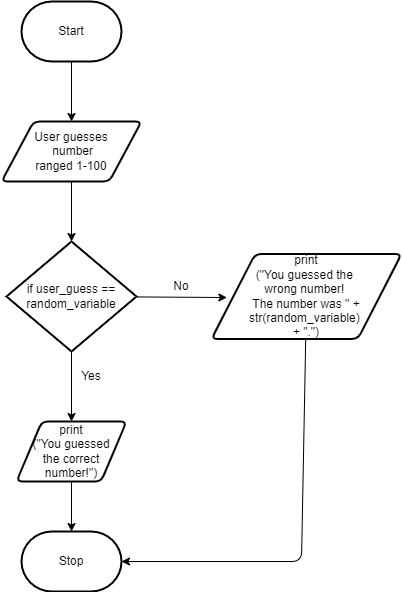

The diagram above was exported from draw.io. Its source (the exported page's mxGraphModel, read from the mxfile embedded in the PNG):
<mxGraphModel dx="696" dy="357" grid="1" gridSize="10" guides="1" tooltips="1" connect="1" arrows="1" fold="1" page="1" pageScale="1" pageWidth="827" pageHeight="1169" math="0" shadow="0">
  <root>
    <mxCell id="0" />
    <mxCell id="1" parent="0" />
    <mxCell id="7" style="edgeStyle=none;html=1;entryX=0.5;entryY=0;entryDx=0;entryDy=0;" edge="1" parent="1" source="2" target="3">
      <mxGeometry relative="1" as="geometry" />
    </mxCell>
    <mxCell id="2" value="Start" style="strokeWidth=2;html=1;shape=mxgraph.flowchart.terminator;whiteSpace=wrap;" vertex="1" parent="1">
      <mxGeometry x="90" y="30" width="100" height="60" as="geometry" />
    </mxCell>
    <mxCell id="8" style="edgeStyle=none;html=1;entryX=0.5;entryY=0;entryDx=0;entryDy=0;entryPerimeter=0;" edge="1" parent="1" source="3" target="4">
      <mxGeometry relative="1" as="geometry" />
    </mxCell>
    <mxCell id="3" value="User guesses&lt;br&gt;&amp;nbsp;number &lt;br&gt;ranged 1-100" style="shape=parallelogram;html=1;strokeWidth=2;perimeter=parallelogramPerimeter;whiteSpace=wrap;rounded=1;arcSize=12;size=0.23;" vertex="1" parent="1">
      <mxGeometry x="70" y="150" width="140" height="60" as="geometry" />
    </mxCell>
    <mxCell id="9" style="edgeStyle=none;html=1;entryX=0.081;entryY=0.512;entryDx=0;entryDy=0;entryPerimeter=0;" edge="1" parent="1" source="4" target="5">
      <mxGeometry relative="1" as="geometry" />
    </mxCell>
    <mxCell id="10" style="edgeStyle=none;html=1;entryX=0.5;entryY=0;entryDx=0;entryDy=0;" edge="1" parent="1" source="4" target="6">
      <mxGeometry relative="1" as="geometry" />
    </mxCell>
    <mxCell id="4" value="if user_guess == random_variable" style="strokeWidth=2;html=1;shape=mxgraph.flowchart.decision;whiteSpace=wrap;" vertex="1" parent="1">
      <mxGeometry x="75" y="270" width="130" height="110" as="geometry" />
    </mxCell>
    <mxCell id="12" style="edgeStyle=none;html=1;entryX=1;entryY=0.5;entryDx=0;entryDy=0;entryPerimeter=0;" edge="1" parent="1" source="5" target="11">
      <mxGeometry relative="1" as="geometry">
        <Array as="points">
          <mxPoint x="370" y="590" />
        </Array>
      </mxGeometry>
    </mxCell>
    <mxCell id="5" value="&lt;div&gt;print&lt;/div&gt;&lt;div&gt;(&lt;span&gt;&quot;You guessed the&amp;nbsp;&lt;/span&gt;&lt;/div&gt;&lt;div&gt;&lt;span&gt;wrong number!&amp;nbsp;&lt;/span&gt;&lt;/div&gt;&lt;div&gt;&lt;span&gt;The number was &quot; + str(random_variable)&amp;nbsp;&lt;/span&gt;&lt;/div&gt;&lt;div&gt;&lt;span&gt;+ &quot;.&quot;&lt;/span&gt;&lt;span&gt;)&lt;/span&gt;&lt;/div&gt;" style="shape=parallelogram;html=1;strokeWidth=2;perimeter=parallelogramPerimeter;whiteSpace=wrap;rounded=1;arcSize=12;size=0.23;" vertex="1" parent="1">
      <mxGeometry x="280" y="282.5" width="190" height="85" as="geometry" />
    </mxCell>
    <mxCell id="13" style="edgeStyle=none;html=1;entryX=0.5;entryY=0;entryDx=0;entryDy=0;entryPerimeter=0;" edge="1" parent="1" source="6" target="11">
      <mxGeometry relative="1" as="geometry" />
    </mxCell>
    <mxCell id="6" value="print&lt;br&gt;(&quot;You guessed &lt;br&gt;the correct number!&quot;)" style="shape=parallelogram;html=1;strokeWidth=2;perimeter=parallelogramPerimeter;whiteSpace=wrap;rounded=1;arcSize=12;size=0.23;" vertex="1" parent="1">
      <mxGeometry x="85" y="450" width="110" height="60" as="geometry" />
    </mxCell>
    <mxCell id="11" value="Stop" style="strokeWidth=2;html=1;shape=mxgraph.flowchart.terminator;whiteSpace=wrap;" vertex="1" parent="1">
      <mxGeometry x="90" y="560" width="100" height="60" as="geometry" />
    </mxCell>
    <mxCell id="14" value="No" style="text;html=1;strokeColor=none;fillColor=none;align=center;verticalAlign=middle;whiteSpace=wrap;rounded=0;" vertex="1" parent="1">
      <mxGeometry x="220" y="300" width="60" height="30" as="geometry" />
    </mxCell>
    <mxCell id="16" value="Yes" style="text;html=1;strokeColor=none;fillColor=none;align=center;verticalAlign=middle;whiteSpace=wrap;rounded=0;" vertex="1" parent="1">
      <mxGeometry x="130" y="390" width="60" height="30" as="geometry" />
    </mxCell>
  </root>
</mxGraphModel>